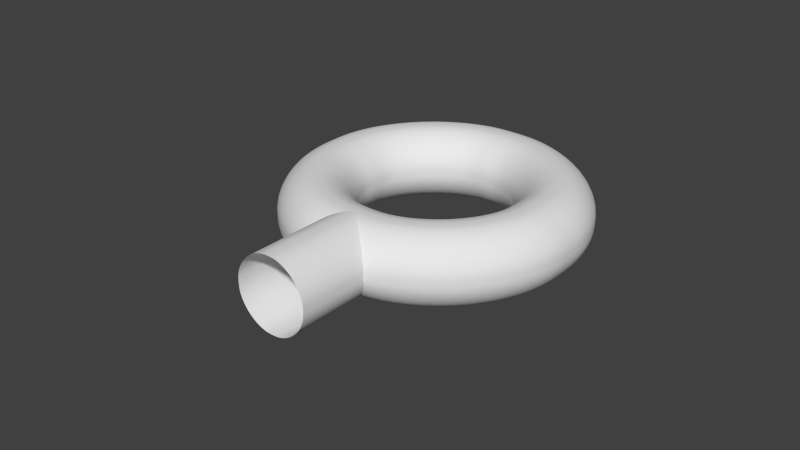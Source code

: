 # Source: Wire_Connector_2.0mm_Diameter_Hole.blend  (saved by Blender 2.74.0; exported with 4.5.12 LTS)
import bpy
from mathutils import Matrix  # noqa: F401  (used for matrix-valued properties, if any)

bpy.ops.wm.read_factory_settings(use_empty=True)
scene = bpy.context.scene
scene.name = 'Scene'

# ---- collections
col_collection_1 = bpy.data.collections.new('Collection 1'); scene.collection.children.link(col_collection_1)

# ---- world
world_world = bpy.data.worlds.new('World'); scene.world = world_world
world_world.color = (0.05088, 0.05088, 0.05088)
world_world.use_sun_shadow = False
world_world.sun_shadow_jitter_overblur = 0.0
world_world.cycles.sampling_method = 'MANUAL'
world_world.cycles.sample_map_resolution = 256

# ---- curves / text
cu_nurbscircle = bpy.data.curves.new('NurbsCircle', 'CURVE')
cu_nurbscircle.dimensions = '3D'
_sp = cu_nurbscircle.splines.new('NURBS'); _sp.points.add(7)
_sp.points.foreach_set('co', [0.0, -0.5, 0.0, 1.0, -0.5, -0.5, 0.0, 0.3536, -0.5, 0.0, 0.0, 1.0, -0.5, 0.5, 0.0, 0.3536, 0.0, 0.5, 0.0, 1.0, 0.5, 0.5, 0.0, 0.3536, 0.5, 0.0, 0.0, 1.0, 0.5, -0.5, 0.0, 0.3536])
_sp.order_v = 0
_sp.use_cyclic_u = True
cu_nurbscircle.use_path = True
cu_nurbscircle.use_path_clamp = True
cu_nurbscircle.bevel_resolution = 0
cu_nurbscircle.fill_mode = 'HALF'
cu_nurbscircle_001 = bpy.data.curves.new('NurbsCircle.001', 'CURVE')
cu_nurbscircle_001.dimensions = '3D'
_sp = cu_nurbscircle_001.splines.new('NURBS'); _sp.points.add(7)
_sp.points.foreach_set('co', [-1.907e-07, -1.5, 0.0, 1.0, -1.5, -1.5, 0.0, 0.3536, -1.5, 1.907e-07, 0.0, 1.0, -1.5, 1.5, 0.0, 0.3536, 1.907e-07, 1.5, 0.0, 1.0, 1.5, 1.5, 0.0, 0.3536, 1.5, -1.907e-07, 0.0, 1.0, 1.5, -1.5, 0.0, 0.3536])
_sp.order_v = 0
_sp.use_cyclic_u = True
_sp = cu_nurbscircle_001.splines.new('NURBS'); _sp.points.add(2)
_sp.points.foreach_set('co', [-3.708e-07, -2.917, 0.0, 1.0, -2.188e-07, -2.167, 0.0, 1.0, -7.747e-08, -1.5, 0.0, 1.0])
_sp.order_u = 3
_sp.order_v = 0
_sp.use_endpoint_u = True
cu_nurbscircle_001.use_path = True
cu_nurbscircle_001.use_path_clamp = True
cu_nurbscircle_001.bevel_mode = 'OBJECT'
cu_nurbscircle_001.bevel_resolution = 0
cu_nurbscircle_001.fill_mode = 'HALF'

# ---- objects
ob_x_section_diameter_1mm = bpy.data.objects.new('X-Section Diameter 1mm', cu_nurbscircle)
ob_wire_connector_2_0mm_diameter_hole = bpy.data.objects.new('Wire Connector 2.0mm Diameter Hole', cu_nurbscircle_001)

# ---- transforms, parenting, visibility, modifiers, constraints
ob_x_section_diameter_1mm.location = (0.0, 0.0, 0.0)
ob_x_section_diameter_1mm.hide_viewport = True
ob_x_section_diameter_1mm.hide_select = True
ob_x_section_diameter_1mm.lineart.crease_threshold = 0.0
ob_wire_connector_2_0mm_diameter_hole.location = (0.0, 0.0, 0.0)
ob_wire_connector_2_0mm_diameter_hole.lineart.crease_threshold = 0.0
cu_nurbscircle_001.bevel_object = ob_x_section_diameter_1mm

# ---- collection membership
col_collection_1.objects.link(ob_x_section_diameter_1mm)
col_collection_1.objects.link(ob_wire_connector_2_0mm_diameter_hole)

# ---- scene / render settings (as saved in the file)
scene.frame_start = 1; scene.frame_end = 250; scene.frame_set(1)
scene.render.engine = 'CYCLES'
scene.render.resolution_percentage = 50
scene.render.dither_intensity = 0.0
scene.cycles.use_denoising = False
scene.cycles.samples = 10
scene.cycles.sampling_pattern = 'TABULATED_SOBOL'
scene.cycles.light_sampling_threshold = 0.0
scene.cycles.use_adaptive_sampling = False
scene.cycles.use_light_tree = False
scene.cycles.blur_glossy = 0.0
scene.cycles.pixel_filter_type = 'GAUSSIAN'
scene.cycles.sample_clamp_indirect = 0.0
scene.view_settings.view_transform = 'Standard'
scene.unit_settings.scale_length = 0.001
bpy.context.view_layer.update()

# ---- added for rendering (the .blend has no active camera and no usable light): camera, sun
cam_auto = bpy.data.cameras.new('AutoCamera')
cam_auto.lens = 50.0
cam_auto.sensor_width = 36.0
cam_auto.clip_end = 1000.0
ob_auto_camera = bpy.data.objects.new('AutoCamera', cam_auto)
scene.collection.objects.link(ob_auto_camera)
ob_auto_camera.location = (7.7505, -10.0089, 6.2004)
ob_auto_camera.rotation_euler = (1.09748, -7.21219e-08, 0.694738)
scene.camera = ob_auto_camera
light_auto_sun = bpy.data.lights.new('AutoSun', 'SUN')
light_auto_sun.energy = 3.0
light_auto_sun.angle = 0.0523599
ob_auto_sun = bpy.data.objects.new('AutoSun', light_auto_sun)
scene.collection.objects.link(ob_auto_sun)
ob_auto_sun.rotation_euler = (0.872665, 0.174533, 0.523599)
bpy.context.view_layer.update()
